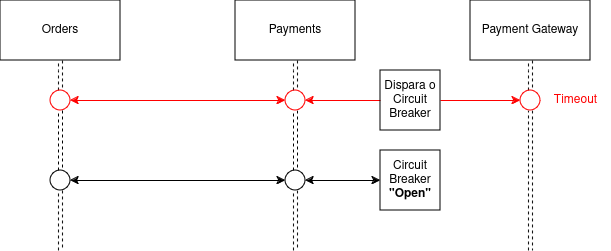

The diagram above was exported from draw.io. Its source (the exported page's mxGraphModel, read from the mxfile embedded in the PNG):
<mxGraphModel dx="1192" dy="626" grid="1" gridSize="10" guides="1" tooltips="1" connect="1" arrows="1" fold="1" page="1" pageScale="1" pageWidth="850" pageHeight="1100" math="0" shadow="0">
  <root>
    <mxCell id="0" />
    <mxCell id="1" parent="0" />
    <mxCell id="2" value="Orders" style="rounded=0;whiteSpace=wrap;html=1;" vertex="1" parent="1">
      <mxGeometry x="130" y="780" width="120" height="60" as="geometry" />
    </mxCell>
    <mxCell id="3" value="Payments" style="rounded=0;whiteSpace=wrap;html=1;" vertex="1" parent="1">
      <mxGeometry x="365" y="780" width="120" height="60" as="geometry" />
    </mxCell>
    <mxCell id="4" style="edgeStyle=orthogonalEdgeStyle;rounded=0;orthogonalLoop=1;jettySize=auto;html=1;dashed=1;shape=link;" edge="1" source="21" parent="1">
      <mxGeometry relative="1" as="geometry">
        <mxPoint x="660" y="1030" as="targetPoint" />
      </mxGeometry>
    </mxCell>
    <mxCell id="5" value="Payment Gateway" style="rounded=0;whiteSpace=wrap;html=1;" vertex="1" parent="1">
      <mxGeometry x="600" y="780" width="120" height="60" as="geometry" />
    </mxCell>
    <mxCell id="6" value="" style="edgeStyle=orthogonalEdgeStyle;rounded=0;orthogonalLoop=1;jettySize=auto;html=1;dashed=1;shape=link;" edge="1" source="2" target="8" parent="1">
      <mxGeometry relative="1" as="geometry">
        <mxPoint x="190" y="1090" as="targetPoint" />
        <mxPoint x="190" y="840" as="sourcePoint" />
      </mxGeometry>
    </mxCell>
    <mxCell id="7" style="edgeStyle=orthogonalEdgeStyle;rounded=0;orthogonalLoop=1;jettySize=auto;html=1;entryX=0;entryY=0.5;entryDx=0;entryDy=0;startArrow=classic;startFill=1;strokeColor=#FF0000;" edge="1" source="8" target="19" parent="1">
      <mxGeometry relative="1" as="geometry" />
    </mxCell>
    <mxCell id="8" value="" style="ellipse;whiteSpace=wrap;html=1;aspect=fixed;strokeColor=#FF0000;" vertex="1" parent="1">
      <mxGeometry x="180" y="870" width="20" height="20" as="geometry" />
    </mxCell>
    <mxCell id="9" value="" style="edgeStyle=orthogonalEdgeStyle;rounded=0;orthogonalLoop=1;jettySize=auto;html=1;dashed=1;shape=link;" edge="1" source="8" target="11" parent="1">
      <mxGeometry relative="1" as="geometry">
        <mxPoint x="190" y="1090" as="targetPoint" />
        <mxPoint x="190" y="890" as="sourcePoint" />
      </mxGeometry>
    </mxCell>
    <mxCell id="10" style="edgeStyle=orthogonalEdgeStyle;rounded=0;orthogonalLoop=1;jettySize=auto;html=1;entryX=0;entryY=0.5;entryDx=0;entryDy=0;startArrow=classic;startFill=1;" edge="1" source="11" target="16" parent="1">
      <mxGeometry relative="1" as="geometry" />
    </mxCell>
    <mxCell id="11" value="" style="ellipse;whiteSpace=wrap;html=1;aspect=fixed;" vertex="1" parent="1">
      <mxGeometry x="180" y="950" width="20" height="20" as="geometry" />
    </mxCell>
    <mxCell id="12" value="" style="edgeStyle=orthogonalEdgeStyle;rounded=0;orthogonalLoop=1;jettySize=auto;html=1;dashed=1;shape=link;" edge="1" source="11" parent="1">
      <mxGeometry relative="1" as="geometry">
        <mxPoint x="190" y="1030" as="targetPoint" />
        <mxPoint x="190" y="970" as="sourcePoint" />
      </mxGeometry>
    </mxCell>
    <mxCell id="13" value="" style="edgeStyle=orthogonalEdgeStyle;rounded=0;orthogonalLoop=1;jettySize=auto;html=1;dashed=1;shape=link;" edge="1" source="16" parent="1">
      <mxGeometry relative="1" as="geometry">
        <mxPoint x="425" y="1030" as="targetPoint" />
        <mxPoint x="425" y="840" as="sourcePoint" />
      </mxGeometry>
    </mxCell>
    <mxCell id="14" value="" style="edgeStyle=orthogonalEdgeStyle;rounded=0;orthogonalLoop=1;jettySize=auto;html=1;dashed=1;shape=link;" edge="1" source="19" target="16" parent="1">
      <mxGeometry relative="1" as="geometry">
        <mxPoint x="425" y="1030" as="targetPoint" />
        <mxPoint x="425" y="840" as="sourcePoint" />
      </mxGeometry>
    </mxCell>
    <mxCell id="15" style="edgeStyle=orthogonalEdgeStyle;rounded=0;orthogonalLoop=1;jettySize=auto;html=1;startArrow=classic;startFill=1;" edge="1" source="16" target="24" parent="1">
      <mxGeometry relative="1" as="geometry" />
    </mxCell>
    <mxCell id="16" value="" style="ellipse;whiteSpace=wrap;html=1;aspect=fixed;" vertex="1" parent="1">
      <mxGeometry x="415" y="950" width="20" height="20" as="geometry" />
    </mxCell>
    <mxCell id="17" value="" style="edgeStyle=orthogonalEdgeStyle;rounded=0;orthogonalLoop=1;jettySize=auto;html=1;dashed=1;shape=link;" edge="1" source="3" target="19" parent="1">
      <mxGeometry relative="1" as="geometry">
        <mxPoint x="425" y="950" as="targetPoint" />
        <mxPoint x="425" y="840" as="sourcePoint" />
      </mxGeometry>
    </mxCell>
    <mxCell id="18" style="edgeStyle=orthogonalEdgeStyle;rounded=0;orthogonalLoop=1;jettySize=auto;html=1;startArrow=classic;startFill=1;entryX=0;entryY=0.5;entryDx=0;entryDy=0;fontColor=#FF0000;strokeColor=#FF0000;" edge="1" source="19" target="21" parent="1">
      <mxGeometry relative="1" as="geometry">
        <mxPoint x="560" y="880" as="targetPoint" />
      </mxGeometry>
    </mxCell>
    <mxCell id="19" value="" style="ellipse;whiteSpace=wrap;html=1;aspect=fixed;strokeColor=#FF0000;" vertex="1" parent="1">
      <mxGeometry x="415" y="870" width="20" height="20" as="geometry" />
    </mxCell>
    <mxCell id="20" value="" style="edgeStyle=orthogonalEdgeStyle;rounded=0;orthogonalLoop=1;jettySize=auto;html=1;dashed=1;shape=link;" edge="1" source="5" target="21" parent="1">
      <mxGeometry relative="1" as="geometry">
        <mxPoint x="660" y="1090" as="targetPoint" />
        <mxPoint x="660" y="840" as="sourcePoint" />
      </mxGeometry>
    </mxCell>
    <mxCell id="21" value="" style="ellipse;whiteSpace=wrap;html=1;aspect=fixed;strokeColor=#FF0000;" vertex="1" parent="1">
      <mxGeometry x="650" y="870" width="20" height="20" as="geometry" />
    </mxCell>
    <mxCell id="22" value="Dispara o Circuit Breaker" style="rounded=0;whiteSpace=wrap;html=1;" vertex="1" parent="1">
      <mxGeometry x="510" y="850" width="60" height="60" as="geometry" />
    </mxCell>
    <mxCell id="23" value="Timeout" style="text;html=1;align=center;verticalAlign=middle;resizable=0;points=[];autosize=1;strokeColor=none;fillColor=none;fontColor=#FF0000;" vertex="1" parent="1">
      <mxGeometry x="670" y="865" width="70" height="30" as="geometry" />
    </mxCell>
    <mxCell id="24" value="Circuit Breaker &lt;b&gt;&quot;Open&quot;&lt;/b&gt;" style="rounded=0;whiteSpace=wrap;html=1;" vertex="1" parent="1">
      <mxGeometry x="510" y="930" width="60" height="60" as="geometry" />
    </mxCell>
  </root>
</mxGraphModel>